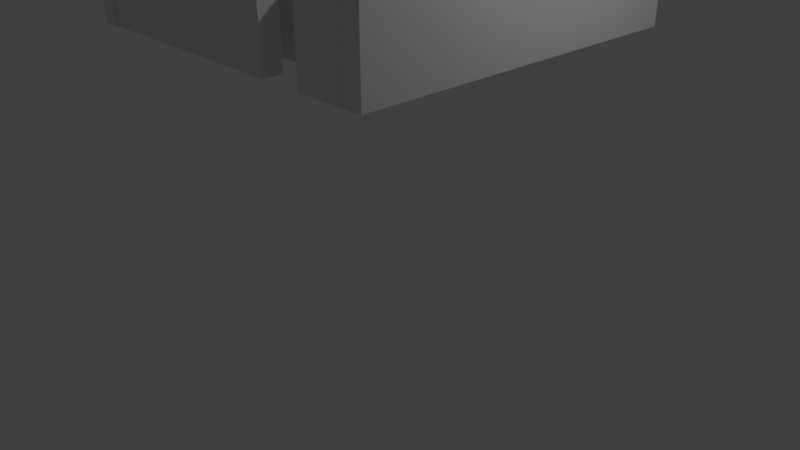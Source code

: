 # Source: lab_pasto4.blend  (saved by Blender 2.79.0; exported with 4.5.12 LTS)
import bpy
from mathutils import Matrix  # noqa: F401  (used for matrix-valued properties, if any)

bpy.ops.wm.read_factory_settings(use_empty=True)
scene = bpy.context.scene
scene.name = 'Scene'

# ---- collections
col_collection_1 = bpy.data.collections.new('Collection 1'); scene.collection.children.link(col_collection_1)

# ---- world
world_world = bpy.data.worlds.new('World'); scene.world = world_world
world_world.color = (0.05088, 0.05088, 0.05088)
world_world.use_sun_shadow = False
world_world.sun_shadow_jitter_overblur = 0.0
world_world.cycles.sampling_method = 'MANUAL'

# ---- cameras
cam_camera = bpy.data.cameras.new('Camera')
cam_camera.clip_end = 100.0
cam_camera.lens = 35.0
cam_camera.sensor_width = 32.0
cam_camera.sensor_height = 18.0
cam_camera.ortho_scale = 7.314
cam_camera.dof.focus_distance = 0.0
cam_camera.dof.aperture_fstop = 128.0

# ---- lights
light_lamp = bpy.data.lights.new('Lamp', 'POINT')
light_lamp.transmission_factor = 0.0
light_lamp.cutoff_distance = 30.0
light_lamp.energy = 100.0
light_lamp.shadow_buffer_clip_start = 1.001
light_lamp.shadow_soft_size = 0.1
light_lamp.shadow_maximum_resolution = 0.006
light_lamp.use_absolute_resolution = True

# ---- meshes
me_plane = bpy.data.meshes.new('Plane')
me_plane.from_pydata([(-1.0, -1.0, 0.0), (1.0, -1.0, 0.0), (-1.0, 1.0, 0.0), (1.0, 1.0, 0.0), (-4.629, -1.0, 0.0), (-4.629, 1.0, 0.0), (-1.0, 36.03, 0.0), (1.0, 36.03, 0.0), (-1.0, 1.0, 8.266), (-1.0, -1.0, 8.266), (1.0, -1.0, 8.266), (1.0, 1.0, 8.266), (-4.629, 1.0, 8.266), (-4.629, -1.0, 8.266), (1.0, 36.03, 8.266), (-1.0, 36.03, 8.266), (-30.35, 33.52, 0.1284), (-28.35, 33.52, 0.1284), (-30.35, 35.52, 0.1284), (-28.35, 35.52, 0.1284), (-34.84, 33.52, 0.1284), (-34.84, 35.52, 0.1284), (-30.35, 35.52, 8.394), (-30.35, 33.52, 8.394), (-28.35, 33.52, 8.394), (-28.35, 35.52, 8.394), (-34.84, 35.52, 8.394), (-34.84, 33.52, 8.394), (-10.45, 19.87, -3.581e-06), (-8.454, 19.87, -3.815e-06), (-10.45, 21.87, -3.815e-06), (-8.454, 21.87, -4.048e-06), (-10.38, 16.8, -3.232e-06), (-8.379, 16.8, -3.465e-06), (-10.45, 26.05, -4.304e-06), (-8.454, 26.05, -4.538e-06), (-3.82, 19.87, -4.356e-06), (-3.82, 21.87, -4.59e-06), (-10.45, 21.87, 8.266), (-10.45, 19.87, 8.266), (-8.454, 19.87, 8.266), (-8.454, 21.87, 8.266), (-10.38, 16.8, 8.266), (-8.379, 16.8, 8.266), (-8.454, 26.05, 8.266), (-10.45, 26.05, 8.266), (-3.82, 19.87, 8.266), (-3.82, 21.87, 8.266), (-1.0, 12.01, -3.581e-06), (1.0, 12.01, -3.815e-06), (-1.0, 14.01, -3.815e-06), (1.0, 14.01, -4.048e-06), (-5.708, 12.01, -3.031e-06), (-5.708, 14.01, -3.264e-06), (-1.0, 14.01, 8.266), (-1.0, 12.01, 8.266), (1.0, 12.01, 8.266), (1.0, 14.01, 8.266), (-5.708, 14.01, 8.266), (-5.708, 12.01, 8.266), (-5.671, 29.28, -7.396e-06), (-3.671, 29.28, -7.629e-06), (-5.671, 31.28, -7.629e-06), (-3.671, 31.28, -7.863e-06), (-10.15, 29.28, -6.872e-06), (-10.15, 31.28, -7.105e-06), (-5.671, 31.28, 8.266), (-5.671, 29.28, 8.266), (-3.671, 29.28, 8.266), (-3.671, 31.28, 8.266), (-10.15, 31.28, 8.266), (-10.15, 29.28, 8.266), (-26.15, 24.27, -3.581e-06), (-24.15, 24.27, -3.815e-06), (-26.15, 26.27, -3.815e-06), (-24.15, 26.27, -4.048e-06), (-26.15, 13.74, -2.349e-06), (-24.15, 13.74, -2.583e-06), (-8.454, 24.27, -5.649e-06), (-8.454, 26.27, -5.883e-06), (-26.15, 26.27, 8.266), (-26.15, 24.27, 8.266), (-24.15, 24.27, 8.266), (-24.15, 26.27, 8.266), (-26.15, 13.74, 8.266), (-24.15, 13.74, 8.266), (-8.454, 24.27, 8.266), (-8.454, 26.27, 8.266), (-15.83, 13.51, -3.581e-06), (-13.83, 13.51, -3.815e-06), (-15.83, 15.51, -3.815e-06), (-13.83, 15.51, -4.048e-06), (-15.83, 26.27, -5.072e-06), (-13.83, 26.27, -5.306e-06), (-15.83, 15.51, 8.266), (-15.83, 13.51, 8.266), (-13.83, 13.51, 8.266), (-13.83, 15.51, 8.266), (-13.83, 26.27, 8.266), (-15.83, 26.27, 8.266), (-21.29, 8.506, -3.581e-06), (-19.29, 8.506, -3.815e-06), (-21.29, 10.51, -3.815e-06), (-19.29, 10.51, -4.048e-06), (-31.15, 8.506, -2.428e-06), (-31.15, 10.51, -2.662e-06), (-9.425, 8.506, -4.968e-06), (-9.425, 10.51, -5.201e-06), (-21.29, 20.89, -5.029e-06), (-19.29, 20.89, -5.262e-06), (-21.29, 10.51, 8.266), (-21.29, 8.506, 8.266), (-19.29, 8.506, 8.266), (-19.29, 10.51, 8.266), (-31.15, 10.51, 8.266), (-31.15, 8.506, 8.266), (-9.425, 8.506, 8.266), (-9.425, 10.51, 8.266), (-19.29, 20.89, 8.266), (-21.29, 20.89, 8.266), (-26.38, 3.709, 2.337e-07), (-24.38, 3.709, 0.0), (-26.38, 5.709, 0.0), (-24.38, 5.709, -2.337e-07), (-26.38, -0.8368, 7.65e-07), (-24.38, -0.8368, 5.313e-07), (-31.05, 3.709, 7.796e-07), (-31.05, 5.709, 5.459e-07), (-26.38, 5.709, 8.266), (-26.38, 3.709, 8.266), (-24.38, 3.709, 8.266), (-24.38, 5.709, 8.266), (-26.38, -0.8368, 8.266), (-24.38, -0.8368, 8.266), (-31.05, 5.709, 8.266), (-31.05, 3.709, 8.266), (-24.25, 33.81, -3.581e-06), (-22.25, 33.81, -3.815e-06), (-24.25, 35.81, -3.815e-06), (-22.25, 35.81, -4.048e-06), (1.138, 33.81, -6.548e-06), (1.138, 35.81, -6.782e-06), (-24.25, 35.81, 8.266), (-24.25, 33.81, 8.266), (-22.25, 33.81, 8.266), (-22.25, 35.81, 8.266), (1.138, 33.81, 8.266), (1.138, 35.81, 8.266), (-31.12, 29.03, -3.581e-06), (-29.12, 29.03, -3.815e-06), (-31.12, 31.03, -3.815e-06), (-29.12, 31.03, -4.048e-06), (-31.12, 3.622, -6.114e-07), (-29.12, 3.622, -8.452e-07), (-16.04, 29.03, -5.343e-06), (-16.04, 31.03, -5.577e-06), (-31.12, 31.03, 8.266), (-31.12, 29.03, 8.266), (-29.12, 29.03, 8.266), (-29.12, 31.03, 8.266), (-31.12, 3.622, 8.266), (-29.12, 3.622, 8.266), (-16.04, 29.03, 8.266), (-16.04, 31.03, 8.266), (-5.671, 3.723, -3.581e-06), (-3.671, 3.723, -3.815e-06), (-5.671, 5.723, -3.815e-06), (-3.671, 5.723, -4.048e-06), (-18.97, 3.723, -2.026e-06), (-18.97, 5.723, -2.26e-06), (-5.671, 31.28, -6.802e-06), (-3.671, 31.28, -7.035e-06), (-5.671, 31.28, -6.802e-06), (-3.671, 31.28, -7.035e-06), (-5.671, 5.723, 8.266), (-5.671, 3.723, 8.266), (-3.671, 3.723, 8.266), (-3.671, 5.723, 8.266), (-18.97, 5.723, 8.266), (-18.97, 3.723, 8.266), (-3.671, 31.28, 8.266), (-5.671, 31.28, 8.266), (-3.671, 31.28, 8.266), (-5.671, 31.28, 8.266), (-35.79, -1.0, 2.337e-07), (-33.79, -1.0, 0.0), (-35.79, 1.0, 0.0), (-33.79, 1.0, -2.337e-07), (-35.79, -1.0, 2.337e-07), (-35.79, 1.0, 0.0), (-33.79, -1.0, 0.0), (-33.79, 1.0, -2.337e-07), (-9.845, -1.0, -2.798e-06), (-9.845, 1.0, -3.032e-06), (-35.79, 35.71, -4.057e-06), (-33.79, 35.71, -4.291e-06), (-35.79, 1.0, 8.266), (-35.79, -1.0, 8.266), (-33.79, -1.0, 8.266), (-33.79, 1.0, 8.266), (-35.79, 1.0, 8.266), (-35.79, -1.0, 8.266), (-33.79, -1.0, 8.266), (-33.79, 1.0, 8.266), (-9.845, -1.0, 8.266), (-9.845, 1.0, 8.266), (-33.79, 35.71, 8.266), (-35.79, 35.71, 8.266)], [], [(0, 2, 3, 1), (0, 4, 5, 2), (2, 6, 7, 3), (9, 10, 11, 8), (9, 8, 12, 13), (8, 11, 14, 15), (6, 2, 8, 15), (2, 5, 12, 8), (5, 4, 13, 12), (1, 3, 11, 10), (3, 7, 14, 11), (7, 6, 15, 14), (4, 0, 9, 13), (0, 1, 10, 9), (16, 18, 19, 17), (16, 20, 21, 18), (23, 24, 25, 22), (23, 22, 26, 27), (18, 21, 26, 22), (21, 20, 27, 26), (17, 19, 25, 24), (20, 16, 23, 27), (19, 18, 22, 25), (16, 17, 24, 23), (28, 30, 31, 29), (29, 33, 32, 28), (30, 34, 35, 31), (31, 37, 36, 29), (39, 40, 41, 38), (40, 39, 42, 43), (38, 41, 44, 45), (41, 40, 46, 47), (32, 33, 43, 42), (37, 31, 41, 47), (34, 30, 38, 45), (33, 29, 40, 43), (29, 36, 46, 40), (31, 35, 44, 41), (28, 32, 42, 39), (36, 37, 47, 46), (30, 28, 39, 38), (35, 34, 45, 44), (48, 50, 51, 49), (48, 52, 53, 50), (55, 56, 57, 54), (55, 54, 58, 59), (50, 53, 58, 54), (53, 52, 59, 58), (49, 51, 57, 56), (52, 48, 55, 59), (51, 50, 54, 57), (48, 49, 56, 55), (60, 62, 63, 61), (60, 64, 65, 62), (67, 68, 69, 66), (67, 66, 70, 71), (62, 65, 70, 66), (65, 64, 71, 70), (61, 63, 69, 68), (64, 60, 67, 71), (63, 62, 66, 69), (60, 61, 68, 67), (72, 74, 75, 73), (73, 77, 76, 72), (75, 79, 78, 73), (81, 82, 83, 80), (82, 81, 84, 85), (83, 82, 86, 87), (79, 75, 83, 87), (72, 76, 84, 81), (76, 77, 85, 84), (74, 72, 81, 80), (73, 78, 86, 82), (78, 79, 87, 86), (77, 73, 82, 85), (75, 74, 80, 83), (88, 90, 91, 89), (90, 92, 93, 91), (95, 96, 97, 94), (94, 97, 98, 99), (91, 93, 98, 97), (93, 92, 99, 98), (89, 91, 97, 96), (90, 88, 95, 94), (92, 90, 94, 99), (88, 89, 96, 95), (100, 102, 103, 101), (100, 104, 105, 102), (103, 107, 106, 101), (102, 108, 109, 103), (111, 112, 113, 110), (111, 110, 114, 115), (113, 112, 116, 117), (110, 113, 118, 119), (105, 104, 115, 114), (108, 102, 110, 119), (100, 101, 112, 111), (107, 103, 113, 117), (104, 100, 111, 115), (103, 109, 118, 113), (101, 106, 116, 112), (102, 105, 114, 110), (109, 108, 119, 118), (106, 107, 117, 116), (120, 122, 123, 121), (121, 125, 124, 120), (120, 126, 127, 122), (129, 130, 131, 128), (130, 129, 132, 133), (129, 128, 134, 135), (126, 120, 129, 135), (120, 124, 132, 129), (124, 125, 133, 132), (121, 123, 131, 130), (122, 127, 134, 128), (127, 126, 135, 134), (125, 121, 130, 133), (123, 122, 128, 131), (136, 138, 139, 137), (139, 141, 140, 137), (143, 144, 145, 142), (145, 144, 146, 147), (137, 140, 146, 144), (140, 141, 147, 146), (138, 136, 143, 142), (141, 139, 145, 147), (139, 138, 142, 145), (136, 137, 144, 143), (148, 150, 151, 149), (149, 153, 152, 148), (151, 155, 154, 149), (157, 158, 159, 156), (158, 157, 160, 161), (159, 158, 162, 163), (155, 151, 159, 163), (148, 152, 160, 157), (152, 153, 161, 160), (150, 148, 157, 156), (149, 154, 162, 158), (154, 155, 163, 162), (153, 149, 158, 161), (151, 150, 156, 159), (164, 166, 167, 165), (164, 168, 169, 166), (166, 170, 171, 167), (170, 172, 173, 171), (175, 176, 177, 174), (175, 174, 178, 179), (174, 177, 180, 181), (181, 180, 182, 183), (169, 168, 179, 178), (172, 170, 181, 183), (164, 165, 176, 175), (170, 166, 174, 181), (168, 164, 175, 179), (171, 173, 182, 180), (165, 167, 177, 176), (167, 171, 180, 177), (166, 169, 178, 174), (173, 172, 183, 182), (184, 186, 187, 185), (184, 188, 189, 186), (187, 191, 190, 185), (191, 193, 192, 190), (186, 194, 195, 187), (197, 198, 199, 196), (197, 196, 200, 201), (199, 198, 202, 203), (203, 202, 204, 205), (196, 199, 206, 207), (189, 188, 201, 200), (193, 191, 203, 205), (184, 185, 198, 197), (191, 187, 199, 203), (187, 195, 206, 199), (188, 184, 197, 201), (190, 192, 204, 202), (185, 190, 202, 198), (186, 189, 200, 196), (195, 194, 207, 206), (192, 193, 205, 204), (194, 186, 196, 207)])
_uv = me_plane.uv_layers.new(name='UVMap')
_uv.uv.foreach_set('vector', [0.0, 0.0, 1.0, 0.0, 1.0, 1.0, 0.0, 1.0, 0.0, 0.0, 1.0, 0.0, 1.0, 1.0, 0.0, 1.0, 0.0, 0.0, 1.0, 0.0, 1.0, 1.0, 0.0, 1.0, 0.0, 0.0, 1.0, 0.0, 1.0, 1.0, 0.0, 1.0, 0.0, 0.0, 1.0, 0.0, 1.0, 1.0, 0.0, 1.0, 0.0, 0.0, 1.0, 0.0, 1.0, 1.0, 0.0, 1.0, 0.0, 0.0, 1.0, 0.0, 1.0, 1.0, 0.0, 1.0, 0.0, 0.0, 1.0, 0.0, 1.0, 1.0, 0.0, 1.0, 0.0, 0.0, 1.0, 0.0, 1.0, 1.0, 0.0, 1.0, 0.0, 0.0, 1.0, 0.0, 1.0, 1.0, 0.0, 1.0, 0.0, 0.0, 1.0, 0.0, 1.0, 1.0, 0.0, 1.0, 0.0, 0.0, 1.0, 0.0, 1.0, 1.0, 0.0, 1.0, 0.0, 0.0, 1.0, 0.0, 1.0, 1.0, 0.0, 1.0, 0.0, 0.0, 1.0, 0.0, 1.0, 1.0, 0.0, 1.0, 0.0, 0.0, 1.0, 0.0, 1.0, 1.0, 0.0, 1.0, 0.0, 0.0, 1.0, 0.0, 1.0, 1.0, 0.0, 1.0, 0.0, 0.0, 1.0, 0.0, 1.0, 1.0, 0.0, 1.0, 0.0, 0.0, 1.0, 0.0, 1.0, 1.0, 0.0, 1.0, 0.0, 0.0, 1.0, 0.0, 1.0, 1.0, 0.0, 1.0, 0.0, 0.0, 1.0, 0.0, 1.0, 1.0, 0.0, 1.0, 0.0, 0.0, 1.0, 0.0, 1.0, 1.0, 0.0, 1.0, 0.0, 0.0, 1.0, 0.0, 1.0, 1.0, 0.0, 1.0, 0.0, 0.0, 1.0, 0.0, 1.0, 1.0, 0.0, 1.0, 0.0, 0.0, 1.0, 0.0, 1.0, 1.0, 0.0, 1.0, 0.0, 0.0, 1.0, 0.0, 1.0, 1.0, 0.0, 1.0, 0.0, 0.0, 1.0, 0.0, 1.0, 1.0, 0.0, 1.0, 0.0, 0.0, 1.0, 0.0, 1.0, 1.0, 0.0, 1.0, 0.0, 0.0, 1.0, 0.0, 1.0, 1.0, 0.0, 1.0, 0.0, 0.0, 1.0, 0.0, 1.0, 1.0, 0.0, 1.0, 0.0, 0.0, 1.0, 0.0, 1.0, 1.0, 0.0, 1.0, 0.0, 0.0, 1.0, 0.0, 1.0, 1.0, 0.0, 1.0, 0.0, 0.0, 1.0, 0.0, 1.0, 1.0, 0.0, 1.0, 0.0, 0.0, 1.0, 0.0, 1.0, 1.0, 0.0, 1.0, 0.0, 0.0, 1.0, 0.0, 1.0, 1.0, 0.0, 1.0, 0.0, 0.0, 1.0, 0.0, 1.0, 1.0, 0.0, 1.0, 0.0, 0.0, 1.0, 0.0, 1.0, 1.0, 0.0, 1.0, 0.0, 0.0, 1.0, 0.0, 1.0, 1.0, 0.0, 1.0, 0.0, 0.0, 1.0, 0.0, 1.0, 1.0, 0.0, 1.0, 0.0, 0.0, 1.0, 0.0, 1.0, 1.0, 0.0, 1.0, 0.0, 0.0, 1.0, 0.0, 1.0, 1.0, 0.0, 1.0, 0.0, 0.0, 1.0, 0.0, 1.0, 1.0, 0.0, 1.0, 0.0, 0.0, 1.0, 0.0, 1.0, 1.0, 0.0, 1.0, 0.0, 0.0, 1.0, 0.0, 1.0, 1.0, 0.0, 1.0, 0.0, 0.0, 1.0, 0.0, 1.0, 1.0, 0.0, 1.0, 0.0, 0.0, 1.0, 0.0, 1.0, 1.0, 0.0, 1.0, 0.0, 0.0, 1.0, 0.0, 1.0, 1.0, 0.0, 1.0, 0.0, 0.0, 1.0, 0.0, 1.0, 1.0, 0.0, 1.0, 0.0, 0.0, 1.0, 0.0, 1.0, 1.0, 0.0, 1.0, 0.0, 0.0, 1.0, 0.0, 1.0, 1.0, 0.0, 1.0, 0.0, 0.0, 1.0, 0.0, 1.0, 1.0, 0.0, 1.0, 0.0, 0.0, 1.0, 0.0, 1.0, 1.0, 0.0, 1.0, 0.0, 0.0, 1.0, 0.0, 1.0, 1.0, 0.0, 1.0, 0.0, 0.0, 1.0, 0.0, 1.0, 1.0, 0.0, 1.0, 0.0, 0.0, 1.0, 0.0, 1.0, 1.0, 0.0, 1.0, 0.0, 0.0, 1.0, 0.0, 1.0, 1.0, 0.0, 1.0, 0.0, 0.0, 1.0, 0.0, 1.0, 1.0, 0.0, 1.0, 0.0, 0.0, 1.0, 0.0, 1.0, 1.0, 0.0, 1.0, 0.0, 0.0, 1.0, 0.0, 1.0, 1.0, 0.0, 1.0, 0.0, 0.0, 1.0, 0.0, 1.0, 1.0, 0.0, 1.0, 0.0, 0.0, 1.0, 0.0, 1.0, 1.0, 0.0, 1.0, 0.0, 0.0, 1.0, 0.0, 1.0, 1.0, 0.0, 1.0, 0.0, 0.0, 1.0, 0.0, 1.0, 1.0, 0.0, 1.0, 0.0, 0.0, 1.0, 0.0, 1.0, 1.0, 0.0, 1.0, 0.0, 0.0, 1.0, 0.0, 1.0, 1.0, 0.0, 1.0, 0.0, 0.0, 1.0, 0.0, 1.0, 1.0, 0.0, 1.0, 0.0, 0.0, 1.0, 0.0, 1.0, 1.0, 0.0, 1.0, 0.0, 0.0, 1.0, 0.0, 1.0, 1.0, 0.0, 1.0, 0.0, 0.0, 1.0, 0.0, 1.0, 1.0, 0.0, 1.0, 0.0, 0.0, 1.0, 0.0, 1.0, 1.0, 0.0, 1.0, 0.0, 0.0, 1.0, 0.0, 1.0, 1.0, 0.0, 1.0, 0.0, 0.0, 1.0, 0.0, 1.0, 1.0, 0.0, 1.0, 0.0, 0.0, 1.0, 0.0, 1.0, 1.0, 0.0, 1.0, 0.0, 0.0, 1.0, 0.0, 1.0, 1.0, 0.0, 1.0, 0.0, 0.0, 1.0, 0.0, 1.0, 1.0, 0.0, 1.0, 0.0, 0.0, 1.0, 0.0, 1.0, 1.0, 0.0, 1.0, 0.0, 0.0, 1.0, 0.0, 1.0, 1.0, 0.0, 1.0, 0.0, 0.0, 1.0, 0.0, 1.0, 1.0, 0.0, 1.0, 0.0, 0.0, 1.0, 0.0, 1.0, 1.0, 0.0, 1.0, 0.0, 0.0, 1.0, 0.0, 1.0, 1.0, 0.0, 1.0, 0.0, 0.0, 1.0, 0.0, 1.0, 1.0, 0.0, 1.0, 0.0, 0.0, 1.0, 0.0, 1.0, 1.0, 0.0, 1.0, 0.0, 0.0, 1.0, 0.0, 1.0, 1.0, 0.0, 1.0, 0.0, 0.0, 1.0, 0.0, 1.0, 1.0, 0.0, 1.0, 0.0, 0.0, 1.0, 0.0, 1.0, 1.0, 0.0, 1.0, 0.0, 0.0, 1.0, 0.0, 1.0, 1.0, 0.0, 1.0, 0.0, 0.0, 1.0, 0.0, 1.0, 1.0, 0.0, 1.0, 0.0, 0.0, 1.0, 0.0, 1.0, 1.0, 0.0, 1.0, 0.0, 0.0, 1.0, 0.0, 1.0, 1.0, 0.0, 1.0, 0.0, 0.0, 1.0, 0.0, 1.0, 1.0, 0.0, 1.0, 0.0, 0.0, 1.0, 0.0, 1.0, 1.0, 0.0, 1.0, 0.0, 0.0, 1.0, 0.0, 1.0, 1.0, 0.0, 1.0, 0.0, 0.0, 1.0, 0.0, 1.0, 1.0, 0.0, 1.0, 0.0, 0.0, 1.0, 0.0, 1.0, 1.0, 0.0, 1.0, 0.0, 0.0, 1.0, 0.0, 1.0, 1.0, 0.0, 1.0, 0.0, 0.0, 1.0, 0.0, 1.0, 1.0, 0.0, 1.0, 0.0, 0.0, 1.0, 0.0, 1.0, 1.0, 0.0, 1.0, 0.0, 0.0, 1.0, 0.0, 1.0, 1.0, 0.0, 1.0, 0.0, 0.0, 1.0, 0.0, 1.0, 1.0, 0.0, 1.0, 0.0, 0.0, 1.0, 0.0, 1.0, 1.0, 0.0, 1.0, 0.0, 0.0, 1.0, 0.0, 1.0, 1.0, 0.0, 1.0, 0.0, 0.0, 1.0, 0.0, 1.0, 1.0, 0.0, 1.0, 0.0, 0.0, 1.0, 0.0, 1.0, 1.0, 0.0, 1.0, 0.0, 0.0, 1.0, 0.0, 1.0, 1.0, 0.0, 1.0, 0.0, 0.0, 1.0, 0.0, 1.0, 1.0, 0.0, 1.0, 0.0, 0.0, 1.0, 0.0, 1.0, 1.0, 0.0, 1.0, 0.0, 0.0, 1.0, 0.0, 1.0, 1.0, 0.0, 1.0, 0.0, 0.0, 1.0, 0.0, 1.0, 1.0, 0.0, 1.0, 0.0, 0.0, 1.0, 0.0, 1.0, 1.0, 0.0, 1.0, 0.0, 0.0, 1.0, 0.0, 1.0, 1.0, 0.0, 1.0, 0.0, 0.0, 1.0, 0.0, 1.0, 1.0, 0.0, 1.0, 0.0, 0.0, 1.0, 0.0, 1.0, 1.0, 0.0, 1.0, 0.0, 0.0, 1.0, 0.0, 1.0, 1.0, 0.0, 1.0, 0.0, 0.0, 1.0, 0.0, 1.0, 1.0, 0.0, 1.0, 0.0, 0.0, 1.0, 0.0, 1.0, 1.0, 0.0, 1.0, 0.0, 0.0, 1.0, 0.0, 1.0, 1.0, 0.0, 1.0, 0.0, 0.0, 1.0, 0.0, 1.0, 1.0, 0.0, 1.0, 0.0, 0.0, 1.0, 0.0, 1.0, 1.0, 0.0, 1.0, 0.0, 0.0, 1.0, 0.0, 1.0, 1.0, 0.0, 1.0, 0.0, 0.0, 1.0, 0.0, 1.0, 1.0, 0.0, 1.0, 0.0, 0.0, 1.0, 0.0, 1.0, 1.0, 0.0, 1.0, 0.0, 0.0, 1.0, 0.0, 1.0, 1.0, 0.0, 1.0, 0.0, 0.0, 1.0, 0.0, 1.0, 1.0, 0.0, 1.0, 0.0, 0.0, 1.0, 0.0, 1.0, 1.0, 0.0, 1.0, 0.0, 0.0, 1.0, 0.0, 1.0, 1.0, 0.0, 1.0, 0.0, 0.0, 1.0, 0.0, 1.0, 1.0, 0.0, 1.0, 0.0, 0.0, 1.0, 0.0, 1.0, 1.0, 0.0, 1.0, 0.0, 0.0, 1.0, 0.0, 1.0, 1.0, 0.0, 1.0, 0.0, 0.0, 1.0, 0.0, 1.0, 1.0, 0.0, 1.0, 0.0, 0.0, 1.0, 0.0, 1.0, 1.0, 0.0, 1.0, 0.0, 0.0, 1.0, 0.0, 1.0, 1.0, 0.0, 1.0, 0.0, 0.0, 1.0, 0.0, 1.0, 1.0, 0.0, 1.0, 0.0, 0.0, 1.0, 0.0, 1.0, 1.0, 0.0, 1.0, 0.0, 0.0, 1.0, 0.0, 1.0, 1.0, 0.0, 1.0, 0.0, 0.0, 1.0, 0.0, 1.0, 1.0, 0.0, 1.0, 0.0, 0.0, 1.0, 0.0, 1.0, 1.0, 0.0, 1.0, 0.0, 0.0, 1.0, 0.0, 1.0, 1.0, 0.0, 1.0, 0.0, 0.0, 1.0, 0.0, 1.0, 1.0, 0.0, 1.0, 0.0, 0.0, 1.0, 0.0, 1.0, 1.0, 0.0, 1.0, 0.0, 0.0, 1.0, 0.0, 1.0, 1.0, 0.0, 1.0, 0.0, 0.0, 1.0, 0.0, 1.0, 1.0, 0.0, 1.0, 0.0, 0.0, 1.0, 0.0, 1.0, 1.0, 0.0, 1.0, 0.0, 0.0, 1.0, 0.0, 1.0, 1.0, 0.0, 1.0, 0.0, 0.0, 1.0, 0.0, 1.0, 1.0, 0.0, 1.0, 0.0, 0.0, 1.0, 0.0, 1.0, 1.0, 0.0, 1.0, 0.0, 0.0, 1.0, 0.0, 1.0, 1.0, 0.0, 1.0, 0.0, 0.0, 1.0, 0.0, 1.0, 1.0, 0.0, 1.0, 0.0, 0.0, 1.0, 0.0, 1.0, 1.0, 0.0, 1.0, 0.0, 0.0, 1.0, 0.0, 1.0, 1.0, 0.0, 1.0, 0.0, 0.0, 1.0, 0.0, 1.0, 1.0, 0.0, 1.0, 0.0, 0.0, 1.0, 0.0, 1.0, 1.0, 0.0, 1.0, 0.0, 0.0, 1.0, 0.0, 1.0, 1.0, 0.0, 1.0, 0.0, 0.0, 1.0, 0.0, 1.0, 1.0, 0.0, 1.0, 0.0, 0.0, 1.0, 0.0, 1.0, 1.0, 0.0, 1.0, 0.0, 0.0, 1.0, 0.0, 1.0, 1.0, 0.0, 1.0, 0.0, 0.0, 1.0, 0.0, 1.0, 1.0, 0.0, 1.0, 0.0, 0.0, 1.0, 0.0, 1.0, 1.0, 0.0, 1.0, 0.0, 0.0, 1.0, 0.0, 1.0, 1.0, 0.0, 1.0, 0.0, 0.0, 1.0, 0.0, 1.0, 1.0, 0.0, 1.0, 0.0, 0.0, 1.0, 0.0, 1.0, 1.0, 0.0, 1.0, 0.0, 0.0, 1.0, 0.0, 1.0, 1.0, 0.0, 1.0, 0.0, 0.0, 1.0, 0.0, 1.0, 1.0, 0.0, 1.0, 0.0, 0.0, 1.0, 0.0, 1.0, 1.0, 0.0, 1.0, 0.0, 0.0, 1.0, 0.0, 1.0, 1.0, 0.0, 1.0, 0.0, 0.0, 1.0, 0.0, 1.0, 1.0, 0.0, 1.0, 0.0, 0.0, 1.0, 0.0, 1.0, 1.0, 0.0, 1.0, 0.0, 0.0, 1.0, 0.0, 1.0, 1.0, 0.0, 1.0, 0.0, 0.0, 1.0, 0.0, 1.0, 1.0, 0.0, 1.0, 0.0, 0.0, 1.0, 0.0, 1.0, 1.0, 0.0, 1.0, 0.0, 0.0, 1.0, 0.0, 1.0, 1.0, 0.0, 1.0, 0.0, 0.0, 1.0, 0.0, 1.0, 1.0, 0.0, 1.0, 0.0, 0.0, 1.0, 0.0, 1.0, 1.0, 0.0, 1.0, 0.0, 0.0, 1.0, 0.0, 1.0, 1.0, 0.0, 1.0, 0.0, 0.0, 1.0, 0.0, 1.0, 1.0, 0.0, 1.0, 0.0, 0.0, 1.0, 0.0, 1.0, 1.0, 0.0, 1.0, 0.0, 0.0, 1.0, 0.0, 1.0, 1.0, 0.0, 1.0, 0.0, 0.0, 1.0, 0.0, 1.0, 1.0, 0.0, 1.0, 0.0, 0.0, 1.0, 0.0, 1.0, 1.0, 0.0, 1.0, 0.0, 0.0, 1.0, 0.0, 1.0, 1.0, 0.0, 1.0, 0.0, 0.0, 1.0, 0.0, 1.0, 1.0, 0.0, 1.0, 0.0, 0.0, 1.0, 0.0, 1.0, 1.0, 0.0, 1.0, 0.0, 0.0, 1.0, 0.0, 1.0, 1.0, 0.0, 1.0, 0.0, 0.0, 1.0, 0.0, 1.0, 1.0, 0.0, 1.0])
me_plane.use_remesh_preserve_volume = False
me_plane.use_remesh_preserve_attributes = False
me_plane.use_mirror_vertex_groups = False
me_plane.update()

# ---- objects
ob_plane = bpy.data.objects.new('Plane', me_plane)
ob_lamp = bpy.data.objects.new('Lamp', light_lamp)
ob_camera = bpy.data.objects.new('Camera', cam_camera)

# ---- transforms, parenting, visibility, modifiers, constraints
ob_plane.location = (-2.104, 2.324, 3.921)
ob_plane.scale = (-0.121, -0.121, -0.121)
ob_plane.lineart.crease_threshold = 0.0
ob_lamp.location = (4.076, 1.005, 5.904)
ob_lamp.rotation_euler = (0.6503, 0.05522, 1.866)
ob_lamp.lock_rotations_4d = False
ob_lamp.empty_display_type = 'ARROWS'
ob_lamp.color = (0.0, 0.0, 0.0, 0.0)
ob_lamp.lineart.crease_threshold = 0.0
ob_camera.location = (7.481, -6.508, 5.344)
ob_camera.rotation_euler = (1.109, 0.0, 0.8149)
ob_camera.lock_rotations_4d = False
ob_camera.empty_display_type = 'ARROWS'
ob_camera.color = (0.0, 0.0, 0.0, 0.0)
ob_camera.display_type = 'WIRE'
ob_camera.lineart.crease_threshold = 0.0

# ---- collection membership
col_collection_1.objects.link(ob_plane)
col_collection_1.objects.link(ob_lamp)
col_collection_1.objects.link(ob_camera)

# ---- scene / render settings (as saved in the file)
scene.camera = ob_camera
scene.frame_start = 1; scene.frame_end = 250; scene.frame_set(4)
scene.render.engine = 'BLENDER_EEVEE_NEXT'
scene.render.resolution_percentage = 50
scene.render.dither_intensity = 0.0
scene.cycles.use_denoising = False
scene.cycles.samples = 128
scene.cycles.sampling_pattern = 'TABULATED_SOBOL'
scene.cycles.use_adaptive_sampling = False
scene.cycles.use_light_tree = False
scene.cycles.blur_glossy = 0.0
scene.cycles.sample_clamp_indirect = 0.0
scene.view_settings.view_transform = 'Standard'
bpy.context.view_layer.update()
